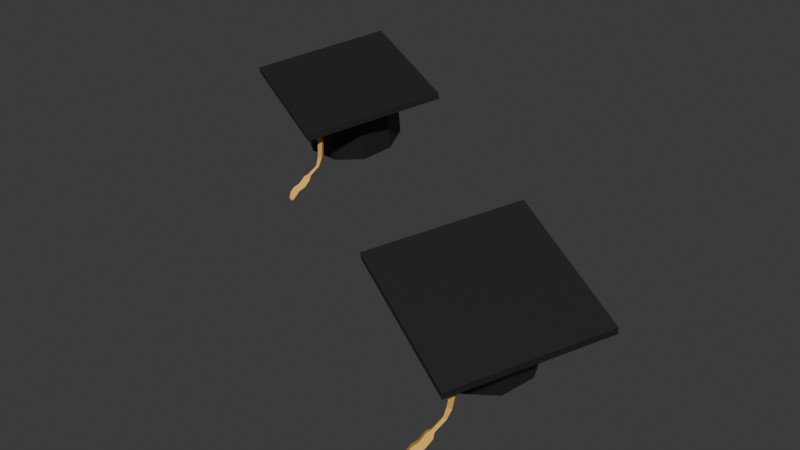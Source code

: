 # Source: graduation_cap.blend  (saved by Blender 4.0.36; exported with 4.5.12 LTS)
import bpy
from mathutils import Matrix  # noqa: F401  (used for matrix-valued properties, if any)

bpy.ops.wm.read_factory_settings(use_empty=True)
scene = bpy.context.scene
scene.name = 'Scene'

# ---- collections
col_university = bpy.data.collections.new('University'); scene.collection.children.link(col_university)

# ---- materials (node trees are filled in below, after node groups)
mat_black = bpy.data.materials.new('black')
mat_black.use_transparent_shadow = False
mat_material_009 = bpy.data.materials.new('Material.009')
mat_material_009.use_transparent_shadow = False
mat_material_010 = bpy.data.materials.new('Material.010')
mat_material_010.use_transparent_shadow = False

# ---- material node trees
mat_black.use_nodes = True; mat_black.node_tree.nodes.clear()
_N = mat_black.node_tree.nodes; _L = mat_black.node_tree.links
n0 = _N.new('ShaderNodeBsdfPrincipled'); n0.name = 'Principled BSDF'; n0.location = (10, 300)
n0.inputs[0].default_value = (0.01797, 0.01797, 0.01797, 1.0)
n0.inputs[3].default_value = 1.45
n1 = _N.new('ShaderNodeOutputMaterial'); n1.name = 'Material Output'; n1.location = (300, 300)
_L.new(n0.outputs[0], n1.inputs[0])
n1.is_active_output = True
mat_material_009.use_nodes = True; mat_material_009.node_tree.nodes.clear()
_N = mat_material_009.node_tree.nodes; _L = mat_material_009.node_tree.links
n0 = _N.new('ShaderNodeBsdfPrincipled'); n0.name = 'Principled BSDF'; n0.location = (10, 300)
n0.inputs[0].default_value = (0.8009, 0.2641, 0.04139, 1.0)
n0.inputs[3].default_value = 1.45
n1 = _N.new('ShaderNodeOutputMaterial'); n1.name = 'Material Output'; n1.location = (300, 300)
_L.new(n0.outputs[0], n1.inputs[0])
n1.is_active_output = True
mat_material_010.use_nodes = True; mat_material_010.node_tree.nodes.clear()
_N = mat_material_010.node_tree.nodes; _L = mat_material_010.node_tree.links
n0 = _N.new('ShaderNodeOutputMaterial'); n0.name = 'Material Output'; n0.location = (300, 300)
n1 = _N.new('ShaderNodeBsdfPrincipled'); n1.name = 'Principled BSDF'; n1.location = (10, 300)
n1.inputs[0].default_value = (0.7998, 0.448, 0.09137, 1.0)
n1.inputs[2].default_value = 0.732
n1.inputs[3].default_value = 1.45
_L.new(n1.outputs[0], n0.inputs[0])
n0.is_active_output = True

# ---- world
world_world = bpy.data.worlds.new('World'); scene.world = world_world
world_world.use_nodes = True; world_world.node_tree.nodes.clear()
_N = world_world.node_tree.nodes; _L = world_world.node_tree.links
n0 = _N.new('ShaderNodeOutputWorld'); n0.name = 'World Output'; n0.location = (300, 300)
n1 = _N.new('ShaderNodeBackground'); n1.name = 'Background'; n1.location = (10, 300)
n1.inputs[0].default_value = (0.05088, 0.05088, 0.05088, 1.0)
_L.new(n1.outputs[0], n0.inputs[0])
n0.is_active_output = True
world_world.color = (0.05088, 0.05088, 0.05088)
world_world.use_sun_shadow = False
world_world.sun_shadow_jitter_overblur = 0.0

# ---- meshes
me_plane = bpy.data.meshes.new('Plane')
me_plane.from_pydata([(-1.0, -1.0, 0.0), (1.0, -1.0, 0.0), (-1.0, 1.0, 0.0), (1.0, 1.0, 0.0), (-1.0, 1.0, 0.0), (-1.0, -1.0, 0.0), (1.0, -1.0, 0.0), (1.0, 1.0, 0.0), (-0.9891, 0.9943, -0.06101), (-0.9891, -1.006, -0.06101), (1.011, -1.006, -0.06101), (1.011, 0.9943, -0.06101), (0.501, 0.501, -0.00634), (0.431, 0.431, 0.5298), (0.6999, 0.1108, -0.00634), (0.602, 0.09535, 0.5298), (0.6313, -0.3217, -0.00634), (0.5431, -0.2767, 0.5298), (0.3217, -0.6313, -0.00634), (0.2767, -0.5431, 0.5298), (-0.1108, -0.6999, -0.00634), (-0.09535, -0.602, 0.5298), (-0.501, -0.501, -0.00634), (-0.431, -0.431, 0.5298), (-0.6999, -0.1108, -0.00634), (-0.602, -0.09535, 0.5298), (-0.6313, 0.3217, -0.00634), (-0.5431, 0.2767, 0.5298), (-0.3217, 0.6313, -0.00634), (-0.2767, 0.5431, 0.5298), (0.1108, 0.6999, -0.00634), (0.09535, 0.602, 0.5298), (0.6999, 0.1108, 0.5298), (0.501, 0.501, 0.5298), (0.6313, -0.3217, 0.5298), (0.3217, -0.6313, 0.5298), (-0.1108, -0.6999, 0.5298), (-0.501, -0.501, 0.5298), (-0.6999, -0.1108, 0.5298), (-0.6313, 0.3217, 0.5298), (-0.3217, 0.6313, 0.5298), (0.1108, 0.6999, 0.5298), (0.602, 0.09535, 0.1277), (0.431, 0.431, 0.1277), (0.5431, -0.2767, 0.1277), (0.2767, -0.5431, 0.1277), (-0.09535, -0.602, 0.1277), (-0.431, -0.431, 0.1277), (-0.602, -0.09535, 0.1277), (-0.5431, 0.2767, 0.1277), (-0.2767, 0.5431, 0.1277), (0.09535, 0.602, 0.1277), (-0.7893, -0.8318, 0.0003722), (-0.8318, -0.8743, 0.0003722), (-0.8318, -0.7893, 0.0003722), (-0.8743, -0.8318, 0.0003722), (-0.7879, -0.7739, 0.1069), (-0.8305, -0.8164, 0.1069), (-0.8305, -0.7314, 0.1069), (-0.873, -0.7739, 0.1069), (-0.8042, -0.813, 0.2666), (-0.8467, -0.8555, 0.2666), (-0.8467, -0.7705, 0.2666), (-0.8892, -0.813, 0.2666), (-0.8547, -0.8816, 0.3387), (-0.8833, -0.9102, 0.3387), (-0.8833, -0.8531, 0.3387), (-0.9119, -0.8816, 0.3387), (-0.8965, -1.041, 0.3898), (-0.926, -1.054, 0.3743), (-0.9231, -1.019, 0.4024), (-0.9525, -1.031, 0.3869), (-0.8703, -1.093, 0.4144), (-0.9389, -1.122, 0.3784), (-0.9322, -1.039, 0.4439), (-1.001, -1.069, 0.4078), (-0.8936, -1.186, 0.4625), (-0.9622, -1.216, 0.4265), (-0.9555, -1.133, 0.492), (-1.024, -1.163, 0.4559), (-0.9041, -1.274, 0.4772), (-0.9727, -1.304, 0.4411), (-0.9659, -1.221, 0.5067), (-1.035, -1.251, 0.4706), (-0.9195, -1.337, 0.5091), (-0.9881, -1.366, 0.473), (-0.9814, -1.283, 0.5386), (-1.05, -1.313, 0.5025), (-0.9524, -1.374, 0.5355), (-1.005, -1.396, 0.5076), (-1.0, -1.332, 0.5582), (-1.053, -1.355, 0.5303), (-0.9737, -1.389, 0.5496), (-1.009, -1.404, 0.5312), (-1.005, -1.361, 0.5647), (-1.04, -1.376, 0.5463)], [], [(0, 2, 3, 1), (7, 4, 8, 11), (2, 0, 5, 4), (3, 2, 4, 7), (0, 1, 6, 5), (1, 3, 7, 6), (9, 10, 11, 8), (5, 6, 10, 9), (6, 7, 11, 10), (4, 5, 9, 8), (12, 33, 32, 14), (14, 32, 34, 16), (16, 34, 35, 18), (18, 35, 36, 20), (20, 36, 37, 22), (22, 37, 38, 24), (24, 38, 39, 26), (26, 39, 40, 28), (13, 31, 51, 43), (28, 40, 41, 30), (30, 41, 33, 12), (12, 14, 16, 18, 20, 22, 24, 26, 28, 30), (13, 15, 32, 33), (15, 17, 34, 32), (17, 19, 35, 34), (19, 21, 36, 35), (21, 23, 37, 36), (23, 25, 38, 37), (25, 27, 39, 38), (27, 29, 40, 39), (29, 31, 41, 40), (31, 13, 33, 41), (42, 43, 51, 50, 49, 48, 47, 46, 45, 44), (27, 25, 48, 49), (21, 19, 45, 46), (15, 13, 43, 42), (29, 27, 49, 50), (23, 21, 46, 47), (17, 15, 42, 44), (31, 29, 50, 51), (25, 23, 47, 48), (19, 17, 44, 45), (52, 54, 55, 53), (57, 59, 63, 61), (52, 53, 57, 56), (53, 55, 59, 57), (54, 52, 56, 58), (55, 54, 58, 59), (62, 60, 64, 66), (58, 56, 60, 62), (59, 58, 62, 63), (56, 57, 61, 60), (67, 66, 70, 71), (63, 62, 66, 67), (60, 61, 65, 64), (61, 63, 67, 65), (69, 71, 75, 73), (64, 65, 69, 68), (65, 67, 71, 69), (66, 64, 68, 70), (75, 74, 78, 79), (70, 68, 72, 74), (71, 70, 74, 75), (68, 69, 73, 72), (76, 77, 81, 80), (72, 73, 77, 76), (73, 75, 79, 77), (74, 72, 76, 78), (81, 83, 87, 85), (77, 79, 83, 81), (78, 76, 80, 82), (79, 78, 82, 83), (87, 86, 90, 91), (82, 80, 84, 86), (83, 82, 86, 87), (80, 81, 85, 84), (89, 91, 95, 93), (84, 85, 89, 88), (85, 87, 91, 89), (86, 84, 88, 90), (92, 93, 95, 94), (90, 88, 92, 94), (91, 90, 94, 95), (88, 89, 93, 92)])
me_plane.polygons.foreach_set('material_index', [0, 0, 0, 0, 0, 0, 0, 0, 0, 0, 0, 0, 0, 0, 0, 0, 0, 0, 0, 0, 0, 0, 0, 0, 0, 0, 0, 0, 0, 0, 0, 0, 0, 0, 0, 0, 0, 0, 0, 0, 0, 0, 2, 2, 2, 2, 2, 2, 2, 2, 2, 2, 2, 2, 2, 2, 2, 2, 2, 2, 2, 2, 2, 2, 2, 2, 2, 2, 2, 2, 2, 2, 2, 2, 2, 2, 2, 2, 2, 2, 2, 2, 2, 2])
_uv = me_plane.uv_layers.new(name='UVMap')
_uv.uv.foreach_set('vector', [0.0, 0.0, 0.0, 1.0, 1.0, 1.0, 1.0, 0.0, 1.0, 1.0, 0.0, 1.0, 0.0, 1.0, 1.0, 1.0, 0.0, 1.0, 0.0, 0.0, 0.0, 0.0, 0.0, 1.0, 1.0, 1.0, 0.0, 1.0, 0.0, 1.0, 1.0, 1.0, 0.0, 0.0, 1.0, 0.0, 1.0, 0.0, 0.0, 0.0, 1.0, 0.0, 1.0, 1.0, 1.0, 1.0, 1.0, 0.0, 0.0, 0.0, 1.0, 0.0, 1.0, 1.0, 0.0, 1.0, 0.0, 0.0, 1.0, 0.0, 1.0, 0.0, 0.0, 0.0, 1.0, 0.0, 1.0, 1.0, 1.0, 1.0, 1.0, 0.0, 0.0, 1.0, 0.0, 0.0, 0.0, 0.0, 0.0, 1.0, 1.0, 0.5, 1.0, 1.0, 0.9, 1.0, 0.9, 0.5, 0.9, 0.5, 0.9, 1.0, 0.8, 1.0, 0.8, 0.5, 0.8, 0.5, 0.8, 1.0, 0.7, 1.0, 0.7, 0.5, 0.7, 0.5, 0.7, 1.0, 0.6, 1.0, 0.6, 0.5, 0.6, 0.5, 0.6, 1.0, 0.5, 1.0, 0.5, 0.5, 0.5, 0.5, 0.5, 1.0, 0.4, 1.0, 0.4, 0.5, 0.4, 0.5, 0.4, 1.0, 0.3, 1.0, 0.3, 0.5, 0.3, 0.5, 0.3, 1.0, 0.2, 1.0, 0.2, 0.5, 0.25, 0.4565, 0.1286, 0.417, 0.1286, 0.417, 0.25, 0.4565, 0.2, 0.5, 0.2, 1.0, 0.1, 1.0, 0.1, 0.5, 0.1, 0.5, 0.1, 1.0, -7.451e-08, 1.0, -7.451e-08, 0.5, 0.75, 0.49, 0.8911, 0.4442, 0.9783, 0.3242, 0.9783, 0.1758, 0.8911, 0.05584, 0.75, 0.01, 0.6089, 0.05584, 0.5217, 0.1758, 0.5217, 0.3242, 0.6089, 0.4442, 0.25, 0.4565, 0.3714, 0.417, 0.3911, 0.4442, 0.25, 0.49, 0.3714, 0.417, 0.4463, 0.3138, 0.4783, 0.3242, 0.3911, 0.4442, 0.4463, 0.3138, 0.4463, 0.1862, 0.4783, 0.1758, 0.4783, 0.3242, 0.4463, 0.1862, 0.3714, 0.08298, 0.3911, 0.05584, 0.4783, 0.1758, 0.3714, 0.08298, 0.25, 0.04355, 0.25, 0.01, 0.3911, 0.05584, 0.25, 0.04355, 0.1286, 0.08298, 0.1089, 0.05584, 0.25, 0.01, 0.1286, 0.08298, 0.05365, 0.1862, 0.02175, 0.1758, 0.1089, 0.05584, 0.05365, 0.1862, 0.05365, 0.3138, 0.02175, 0.3242, 0.02175, 0.1758, 0.05365, 0.3138, 0.1286, 0.417, 0.1089, 0.4442, 0.02175, 0.3242, 0.1286, 0.417, 0.25, 0.4565, 0.25, 0.49, 0.1089, 0.4442, 0.3714, 0.417, 0.25, 0.4565, 0.1286, 0.417, 0.05365, 0.3138, 0.05365, 0.1862, 0.1286, 0.08298, 0.25, 0.04355, 0.3714, 0.08298, 0.4463, 0.1862, 0.4463, 0.3138, 0.05365, 0.1862, 0.1286, 0.08298, 0.1286, 0.08298, 0.05365, 0.1862, 0.3714, 0.08298, 0.4463, 0.1862, 0.4463, 0.1862, 0.3714, 0.08298, 0.3714, 0.417, 0.25, 0.4565, 0.25, 0.4565, 0.3714, 0.417, 0.05365, 0.3138, 0.05365, 0.1862, 0.05365, 0.1862, 0.05365, 0.3138, 0.25, 0.04355, 0.3714, 0.08298, 0.3714, 0.08298, 0.25, 0.04355, 0.4463, 0.3138, 0.3714, 0.417, 0.3714, 0.417, 0.4463, 0.3138, 0.1286, 0.417, 0.05365, 0.3138, 0.05365, 0.3138, 0.1286, 0.417, 0.1286, 0.08298, 0.25, 0.04355, 0.25, 0.04355, 0.1286, 0.08298, 0.4463, 0.1862, 0.4463, 0.3138, 0.4463, 0.3138, 0.4463, 0.1862, 0.0, 0.0, 0.0, 1.0, 1.0, 1.0, 1.0, 0.0, 1.0, 0.0, 1.0, 1.0, 1.0, 1.0, 1.0, 0.0, 0.0, 0.0, 1.0, 0.0, 1.0, 0.0, 0.0, 0.0, 1.0, 0.0, 1.0, 1.0, 1.0, 1.0, 1.0, 0.0, 0.0, 1.0, 0.0, 0.0, 0.0, 0.0, 0.0, 1.0, 1.0, 1.0, 0.0, 1.0, 0.0, 1.0, 1.0, 1.0, 0.0, 1.0, 0.0, 0.0, 0.0, 0.0, 0.0, 1.0, 0.0, 1.0, 0.0, 0.0, 0.0, 0.0, 0.0, 1.0, 1.0, 1.0, 0.0, 1.0, 0.0, 1.0, 1.0, 1.0, 0.0, 0.0, 1.0, 0.0, 1.0, 0.0, 0.0, 0.0, 1.0, 1.0, 0.0, 1.0, 0.0, 1.0, 1.0, 1.0, 1.0, 1.0, 0.0, 1.0, 0.0, 1.0, 1.0, 1.0, 0.0, 0.0, 1.0, 0.0, 1.0, 0.0, 0.0, 0.0, 1.0, 0.0, 1.0, 1.0, 1.0, 1.0, 1.0, 0.0, 1.0, 0.0, 1.0, 1.0, 1.0, 1.0, 1.0, 0.0, 0.0, 0.0, 1.0, 0.0, 1.0, 0.0, 0.0, 0.0, 1.0, 0.0, 1.0, 1.0, 1.0, 1.0, 1.0, 0.0, 0.0, 1.0, 0.0, 0.0, 0.0, 0.0, 0.0, 1.0, 1.0, 1.0, 0.0, 1.0, 0.0, 1.0, 1.0, 1.0, 0.0, 1.0, 0.0, 0.0, 0.0, 0.0, 0.0, 1.0, 1.0, 1.0, 0.0, 1.0, 0.0, 1.0, 1.0, 1.0, 0.0, 0.0, 1.0, 0.0, 1.0, 0.0, 0.0, 0.0, 0.0, 0.0, 1.0, 0.0, 1.0, 0.0, 0.0, 0.0, 0.0, 0.0, 1.0, 0.0, 1.0, 0.0, 0.0, 0.0, 1.0, 0.0, 1.0, 1.0, 1.0, 1.0, 1.0, 0.0, 0.0, 1.0, 0.0, 0.0, 0.0, 0.0, 0.0, 1.0, 1.0, 0.0, 1.0, 1.0, 1.0, 1.0, 1.0, 0.0, 1.0, 0.0, 1.0, 1.0, 1.0, 1.0, 1.0, 0.0, 0.0, 1.0, 0.0, 0.0, 0.0, 0.0, 0.0, 1.0, 1.0, 1.0, 0.0, 1.0, 0.0, 1.0, 1.0, 1.0, 1.0, 1.0, 0.0, 1.0, 0.0, 1.0, 1.0, 1.0, 0.0, 1.0, 0.0, 0.0, 0.0, 0.0, 0.0, 1.0, 1.0, 1.0, 0.0, 1.0, 0.0, 1.0, 1.0, 1.0, 0.0, 0.0, 1.0, 0.0, 1.0, 0.0, 0.0, 0.0, 1.0, 0.0, 1.0, 1.0, 1.0, 1.0, 1.0, 0.0, 0.0, 0.0, 1.0, 0.0, 1.0, 0.0, 0.0, 0.0, 1.0, 0.0, 1.0, 1.0, 1.0, 1.0, 1.0, 0.0, 0.0, 1.0, 0.0, 0.0, 0.0, 0.0, 0.0, 1.0, 0.0, 0.0, 1.0, 0.0, 1.0, 1.0, 0.0, 1.0, 0.0, 1.0, 0.0, 0.0, 0.0, 0.0, 0.0, 1.0, 1.0, 1.0, 0.0, 1.0, 0.0, 1.0, 1.0, 1.0, 0.0, 0.0, 1.0, 0.0, 1.0, 0.0, 0.0, 0.0])
me_plane.materials.append(mat_black)
me_plane.materials.append(mat_material_009)
me_plane.materials.append(mat_material_010)
me_plane.update()

# ---- objects
ob_grauation_cap = bpy.data.objects.new('grauation_cap', me_plane)
ob_grauation_cap2 = bpy.data.objects.new('grauation_cap2', me_plane)

# ---- transforms, parenting, visibility, modifiers, constraints
ob_grauation_cap.location = (3.626, -18.07, 6.258)
ob_grauation_cap.rotation_euler = (-6.413, 3.452, -6.711)
ob_grauation_cap.scale = (1.023, 1.023, 1.623)
ob_grauation_cap2.location = (0.3764, -16.66, 7.487)
ob_grauation_cap2.rotation_euler = (2.975, -0.1773, 2.701)
ob_grauation_cap2.scale = (0.8763, 0.8763, 1.39)

# ---- collection membership
col_university.objects.link(ob_grauation_cap)
col_university.objects.link(ob_grauation_cap2)

# ---- scene / render settings (as saved in the file)
scene.frame_start = 0; scene.frame_end = 10; scene.frame_set(1)
scene.render.engine = 'BLENDER_EEVEE_NEXT'
scene.render.image_settings.file_format = 'FFMPEG'
scene.render.image_settings.color_mode = 'RGB'
scene.cycles.sampling_pattern = 'TABULATED_SOBOL'
bpy.context.view_layer.update()

# ---- added for rendering (the .blend has no active camera and no usable light): camera, sun
cam_auto = bpy.data.cameras.new('AutoCamera')
cam_auto.lens = 50.0
cam_auto.sensor_width = 36.0
cam_auto.clip_end = 1000.0
ob_auto_camera = bpy.data.objects.new('AutoCamera', cam_auto)
scene.collection.objects.link(ob_auto_camera)
ob_auto_camera.location = (9.49652, -26.5587, 12.3713)
ob_auto_camera.rotation_euler = (1.09748, -7.21219e-08, 0.694738)
scene.camera = ob_auto_camera
light_auto_sun = bpy.data.lights.new('AutoSun', 'SUN')
light_auto_sun.energy = 3.0
light_auto_sun.angle = 0.0523599
ob_auto_sun = bpy.data.objects.new('AutoSun', light_auto_sun)
scene.collection.objects.link(ob_auto_sun)
ob_auto_sun.rotation_euler = (0.872665, 0.174533, 0.523599)
bpy.context.view_layer.update()

